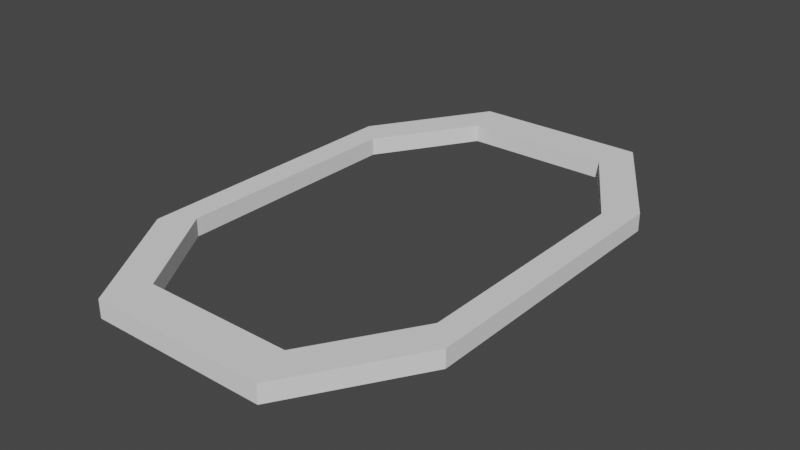 # Source: TiggerBorders.blend  (saved by Blender 3.5.10; exported with 4.5.12 LTS)
import bpy
from mathutils import Matrix  # noqa: F401  (used for matrix-valued properties, if any)

bpy.ops.wm.read_factory_settings(use_empty=True)
scene = bpy.context.scene
scene.name = 'Scene'

# ---- collections
col_collection = bpy.data.collections.new('Collection'); scene.collection.children.link(col_collection)

# ---- world
world_world = bpy.data.worlds.new('World'); scene.world = world_world
world_world.use_nodes = True; world_world.node_tree.nodes.clear()
_N = world_world.node_tree.nodes; _L = world_world.node_tree.links
n0 = _N.new('ShaderNodeOutputWorld'); n0.name = 'World Output'; n0.location = (300, 300)
n1 = _N.new('ShaderNodeBackground'); n1.name = 'Background'; n1.location = (10, 300)
n1.inputs[0].default_value = (0.05088, 0.05088, 0.05088, 1.0)
_L.new(n1.outputs[0], n0.inputs[0])
n0.is_active_output = True
world_world.color = (0.05088, 0.05088, 0.05088)
world_world.use_sun_shadow = False
world_world.sun_shadow_jitter_overblur = 0.0

# ---- meshes
me_cube_001 = bpy.data.meshes.new('Cube.001')
me_cube_001.from_pydata([(-4.917, -4.32, -0.2981), (-2.684, -7.913, -0.2981), (-2.684, 7.913, -0.2981), (-4.917, 4.32, -0.2981), (4.917, 4.32, -0.2981), (2.684, 7.913, -0.2981), (2.684, -7.913, -0.2981), (4.917, -4.32, -0.2981), (4.917, -4.32, 0.347), (2.684, -7.913, 0.347), (2.684, 7.913, 0.347), (4.917, 4.32, 0.347), (-4.917, -4.32, 0.347), (-2.684, -7.913, 0.347), (-2.684, 7.913, 0.347), (-4.917, 4.32, 0.347), (-5.86, 5.148, -0.2981), (-5.86, 5.148, 0.347), (-5.86, -5.148, 0.347), (-5.86, -5.148, -0.2981), (-3.199, -9.431, -0.2981), (-3.199, 9.431, -0.2981), (5.86, 5.148, -0.2981), (3.199, 9.431, -0.2981), (3.199, -9.431, -0.2981), (5.86, -5.148, -0.2981), (-3.199, -9.431, 0.347), (3.199, -9.431, 0.347), (-3.199, 9.431, 0.347), (5.86, 5.148, 0.347), (3.199, 9.431, 0.347), (5.86, -5.148, 0.347)], [], [(5, 2, 21, 23), (14, 10, 30, 28), (3, 0, 19, 16), (12, 15, 17, 18), (6, 7, 25, 24), (8, 9, 27, 31), (4, 5, 23, 22), (10, 11, 29, 30), (22, 23, 30, 29), (21, 16, 17, 28), (19, 20, 26, 18), (20, 24, 27, 26), (24, 25, 31, 27), (16, 19, 18, 17), (23, 21, 28, 30), (25, 22, 29, 31), (11, 8, 31, 29), (7, 4, 22, 25), (9, 13, 26, 27), (1, 6, 24, 20), (13, 12, 18, 26), (0, 1, 20, 19), (15, 14, 28, 17), (2, 3, 16, 21), (3, 15, 12, 0), (3, 2, 14, 15), (5, 10, 14, 2), (5, 4, 11, 10), (7, 8, 11, 4), (7, 6, 9, 8), (1, 13, 9, 6), (1, 0, 12, 13)])
_uv = me_cube_001.uv_layers.new(name='UVMap')
_uv.uv.foreach_set('vector', [-0.5125, -0.6024, -0.5125, 0.5, -0.5125, 0.5, -0.5125, -0.6024, 0.02923, 2.03, 1.072, 2.03, 1.072, 2.03, 0.02923, 2.03, -0.5125, 1.369, -0.5125, 3.143, -0.5125, 3.143, -0.5125, 1.369, -0.4045, -0.3464, -0.4045, 1.332, -0.4045, 1.332, -0.4045, -0.3464, -0.5125, -4.114, -0.5125, -3.245, -0.5125, -3.245, -0.5125, -4.114, 1.506, -0.3464, 1.072, -1.044, 1.072, -1.044, 1.506, -0.3464, -0.5125, -1.471, -0.5125, -0.6024, -0.5125, -0.6024, -0.5125, -1.471, 1.072, 2.03, 1.506, 1.332, 1.506, 1.332, 1.072, 2.03, -0.5125, -1.471, -0.5125, -0.6024, -0.645, -0.6024, -0.645, -1.471, -0.5125, 0.5, -0.5125, 1.369, -0.645, 1.369, -0.645, 0.5, -0.5125, 3.143, -0.5125, 4.012, -0.645, 4.012, -0.645, 3.143, -0.5125, 4.012, -0.5125, 5.114, -0.645, 5.114, -0.645, 4.012, -0.5125, -4.114, -0.5125, -3.245, -0.645, -3.245, -0.645, -4.114, -0.5125, 1.369, -0.5125, 3.143, -0.645, 3.143, -0.645, 1.369, -0.5125, -0.6024, -0.5125, 0.5, -0.645, 0.5, -0.645, -0.6024, -0.5125, -3.245, -0.5125, -1.471, -0.645, -1.471, -0.645, -3.245, 1.506, 1.332, 1.506, -0.3464, 1.506, -0.3464, 1.506, 1.332, -0.5125, -3.245, -0.5125, -1.471, -0.5125, -1.471, -0.5125, -3.245, 1.072, -1.044, 0.02923, -1.044, 0.02923, -1.044, 1.072, -1.044, -0.5125, 4.012, -0.5125, 5.114, -0.5125, 5.114, -0.5125, 4.012, 0.02923, -1.044, -0.4045, -0.3464, -0.4045, -0.3464, 0.02923, -1.044, -0.5125, 3.143, -0.5125, 4.012, -0.5125, 4.012, -0.5125, 3.143, -0.4045, 1.332, 0.02923, 2.03, 0.02923, 2.03, -0.4045, 1.332, -0.5125, 0.5, -0.5125, 1.369, -0.5125, 1.369, -0.5125, 0.5, -0.5125, 1.369, -0.4045, 1.332, -0.4045, -0.3464, -0.5125, 3.143, -0.5125, 1.369, -0.5125, 0.5, 0.02923, 2.03, -0.4045, 1.332, -0.5125, -0.6024, 1.072, 2.03, 0.02923, 2.03, -0.5125, 0.5, -0.5125, -0.6024, -0.5125, -1.471, 1.506, 1.332, 1.072, 2.03, -0.5125, -3.245, 1.506, -0.3464, 1.506, 1.332, -0.5125, -1.471, -0.5125, -3.245, -0.5125, -4.114, 1.072, -1.044, 1.506, -0.3464, -0.5125, 4.012, 0.02923, -1.044, 1.072, -1.044, -0.5125, -4.114, -0.5125, 4.012, -0.5125, 3.143, -0.4045, -0.3464, 0.02923, -1.044])
me_cube_001.update()

# ---- objects
ob_cube = bpy.data.objects.new('Cube', me_cube_001)

# ---- transforms, parenting, visibility, modifiers, constraints
ob_cube.location = (0.0, 0.0, 0.0)

# ---- collection membership
col_collection.objects.link(ob_cube)

# ---- scene / render settings (as saved in the file)
scene.frame_start = 1; scene.frame_end = 250; scene.frame_set(1)
scene.render.engine = 'BLENDER_EEVEE_NEXT'
scene.cycles.sampling_pattern = 'TABULATED_SOBOL'
scene.view_settings.view_transform = 'Filmic'
bpy.context.view_layer.update()

# ---- added for rendering (the .blend has no active camera and no usable light): camera, sun
cam_auto = bpy.data.cameras.new('AutoCamera')
cam_auto.lens = 50.0
cam_auto.sensor_width = 36.0
cam_auto.clip_end = 1000.0
ob_auto_camera = bpy.data.objects.new('AutoCamera', cam_auto)
scene.collection.objects.link(ob_auto_camera)
ob_auto_camera.location = (20.5543, -24.6651, 16.4678)
ob_auto_camera.rotation_euler = (1.09748, -7.21219e-08, 0.694738)
scene.camera = ob_auto_camera
light_auto_sun = bpy.data.lights.new('AutoSun', 'SUN')
light_auto_sun.energy = 3.0
light_auto_sun.angle = 0.0523599
ob_auto_sun = bpy.data.objects.new('AutoSun', light_auto_sun)
scene.collection.objects.link(ob_auto_sun)
ob_auto_sun.rotation_euler = (0.872665, 0.174533, 0.523599)
bpy.context.view_layer.update()
